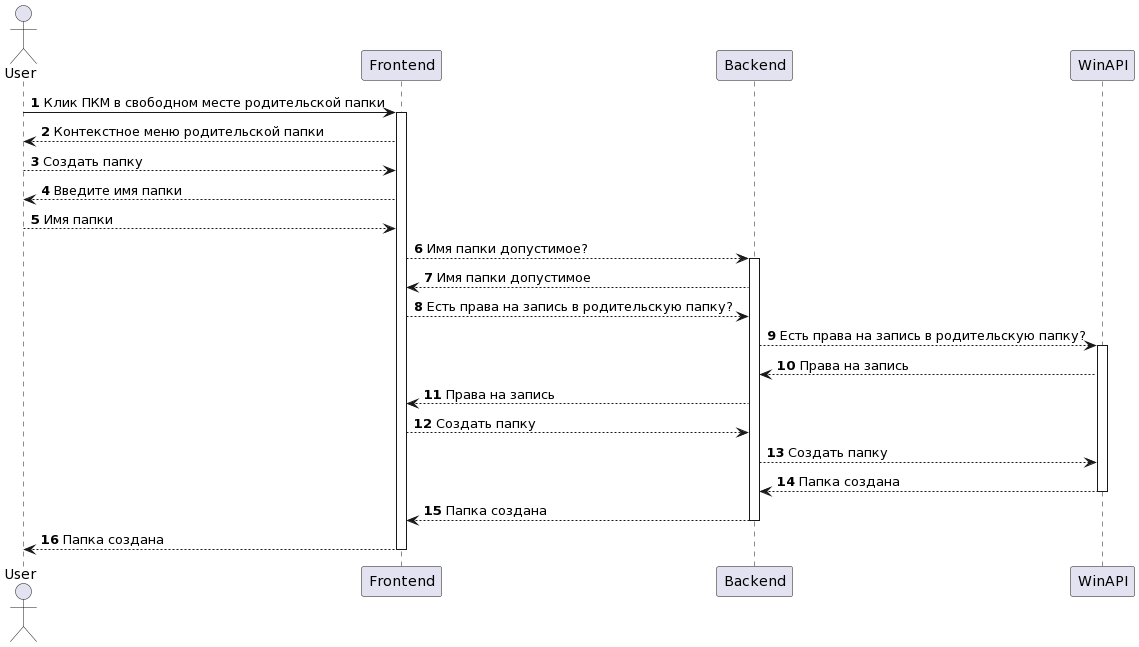

The diagram above was rendered by PlantUML. Its source (embedded in the PNG):
@startuml
autonumber
actor User
participant "Frontend" as Frontend
participant "Backend" as Backend
participant "WinAPI" as WinAPI

User -> Frontend: Клик ПКМ в свободном месте родительской папки

activate Frontend
Frontend --> User: Контекстное меню родительской папки

User --> Frontend: Создать папку
Frontend --> User: Введите имя папки
User --> Frontend: Имя папки
Frontend --> Backend: Имя папки допустимое?

activate Backend
Backend --> Frontend: Имя папки допустимое
Frontend --> Backend: Есть права на запись в родительскую папку?
Backend --> WinAPI: Есть права на запись в родительскую папку?

activate WinAPI
WinAPI --> Backend: Права на запись
Backend --> Frontend: Права на запись
Frontend --> Backend: Создать папку
Backend --> WinAPI: Создать папку
WinAPI --> Backend: Папка создана
deactivate WinAPI

Backend --> Frontend: Папка создана
deactivate Backend

Frontend --> User: Папка создана
deactivate Frontend
@enduml